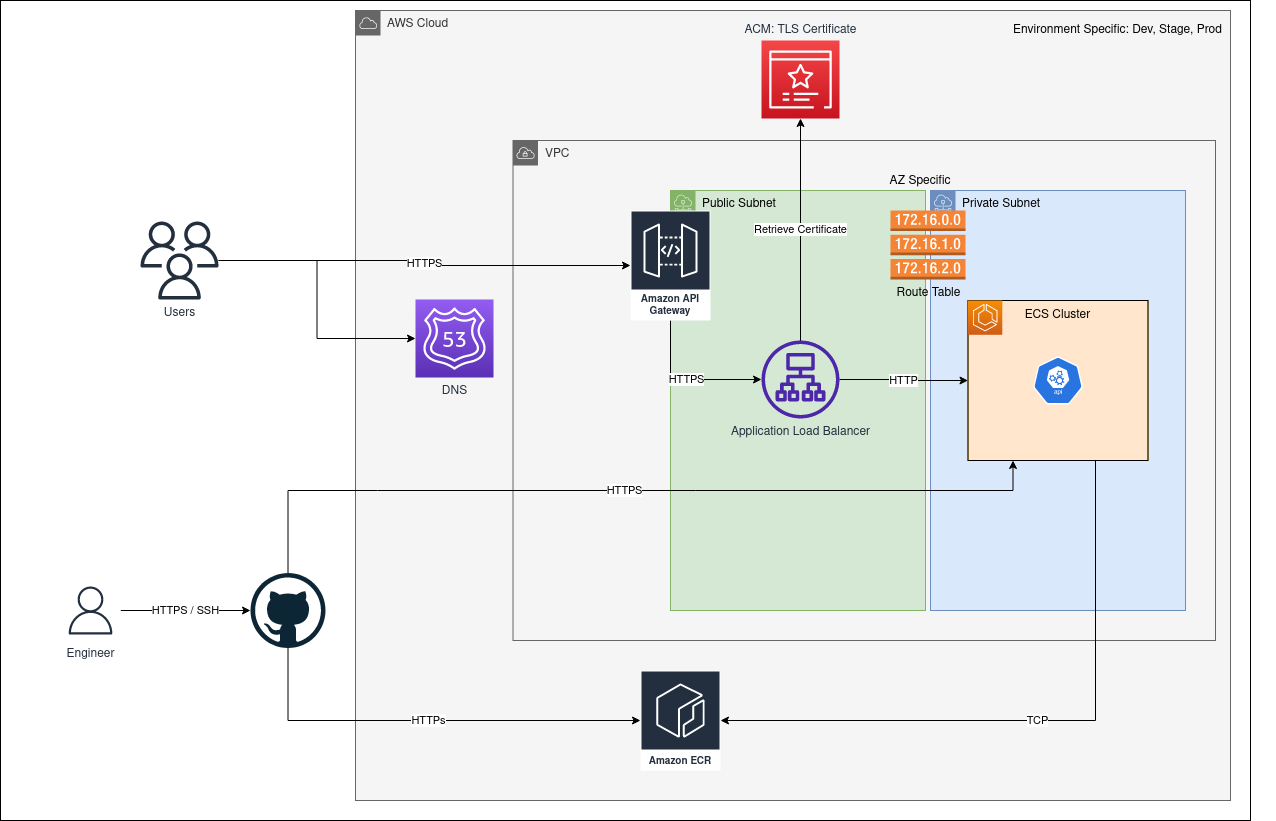

The diagram above was exported from draw.io. Its source (the exported page's mxGraphModel, read from the mxfile embedded in the PNG):
<mxGraphModel dx="3405" dy="1292" grid="1" gridSize="10" guides="1" tooltips="1" connect="1" arrows="1" fold="1" page="1" pageScale="1" pageWidth="1100" pageHeight="850" math="0" shadow="0">
  <root>
    <mxCell id="0" />
    <mxCell id="1" parent="0" />
    <mxCell id="Hx5qVCFtSvl007i360o_-67" value="" style="rounded=0;whiteSpace=wrap;html=1;" vertex="1" parent="1">
      <mxGeometry x="-160" y="20" width="1250" height="820" as="geometry" />
    </mxCell>
    <mxCell id="Hx5qVCFtSvl007i360o_-33" value="" style="group" vertex="1" connectable="0" parent="1">
      <mxGeometry x="195" y="30" width="920" height="790" as="geometry" />
    </mxCell>
    <mxCell id="Hx5qVCFtSvl007i360o_-14" value="AWS Cloud" style="sketch=0;outlineConnect=0;html=1;whiteSpace=wrap;fontSize=12;fontStyle=0;shape=mxgraph.aws4.group;grIcon=mxgraph.aws4.group_aws_cloud;strokeColor=#666666;fillColor=#f5f5f5;verticalAlign=top;align=left;spacingLeft=30;fontColor=#333333;dashed=0;" vertex="1" parent="Hx5qVCFtSvl007i360o_-33">
      <mxGeometry width="874.9999999999999" height="790" as="geometry" />
    </mxCell>
    <mxCell id="Hx5qVCFtSvl007i360o_-15" value="VPC" style="sketch=0;outlineConnect=0;html=1;whiteSpace=wrap;fontSize=12;fontStyle=0;shape=mxgraph.aws4.group;grIcon=mxgraph.aws4.group_vpc;strokeColor=#666666;fillColor=#f5f5f5;verticalAlign=top;align=left;spacingLeft=30;fontColor=#333333;dashed=0;" vertex="1" parent="Hx5qVCFtSvl007i360o_-33">
      <mxGeometry x="157.5" y="130" width="702.5" height="500" as="geometry" />
    </mxCell>
    <mxCell id="Hx5qVCFtSvl007i360o_-47" value="Amazon ECR" style="sketch=0;outlineConnect=0;fontColor=#232F3E;gradientColor=none;strokeColor=#ffffff;fillColor=#232F3E;dashed=0;verticalLabelPosition=middle;verticalAlign=bottom;align=center;html=1;whiteSpace=wrap;fontSize=10;fontStyle=1;spacing=3;shape=mxgraph.aws4.productIcon;prIcon=mxgraph.aws4.ecr;" vertex="1" parent="Hx5qVCFtSvl007i360o_-33">
      <mxGeometry x="285" y="660" width="80" height="100" as="geometry" />
    </mxCell>
    <mxCell id="Hx5qVCFtSvl007i360o_-64" value="Public Subnet" style="sketch=0;outlineConnect=0;html=1;whiteSpace=wrap;fontSize=12;fontStyle=0;shape=mxgraph.aws4.group;grIcon=mxgraph.aws4.group_subnet;strokeColor=#82b366;fillColor=#d5e8d4;verticalAlign=top;align=left;spacingLeft=30;dashed=0;" vertex="1" parent="Hx5qVCFtSvl007i360o_-33">
      <mxGeometry x="315" y="180" width="255" height="420" as="geometry" />
    </mxCell>
    <mxCell id="Hx5qVCFtSvl007i360o_-65" value="Private Subnet" style="sketch=0;outlineConnect=0;html=1;whiteSpace=wrap;fontSize=12;fontStyle=0;shape=mxgraph.aws4.group;grIcon=mxgraph.aws4.group_subnet;strokeColor=#6c8ebf;fillColor=#dae8fc;verticalAlign=top;align=left;spacingLeft=30;dashed=0;" vertex="1" parent="Hx5qVCFtSvl007i360o_-33">
      <mxGeometry x="575" y="180" width="255" height="420" as="geometry" />
    </mxCell>
    <mxCell id="Hx5qVCFtSvl007i360o_-49" value="TCP" style="edgeStyle=orthogonalEdgeStyle;rounded=0;orthogonalLoop=1;jettySize=auto;html=1;startArrow=none;startFill=0;endArrow=classic;endFill=1;" edge="1" parent="Hx5qVCFtSvl007i360o_-33" source="Hx5qVCFtSvl007i360o_-39" target="Hx5qVCFtSvl007i360o_-47">
      <mxGeometry relative="1" as="geometry">
        <Array as="points">
          <mxPoint x="740" y="710" />
        </Array>
      </mxGeometry>
    </mxCell>
    <mxCell id="Hx5qVCFtSvl007i360o_-41" value="ECS Cluster" style="group;fillColor=#ffe6cc;strokeColor=#d79b00;" vertex="1" connectable="0" parent="Hx5qVCFtSvl007i360o_-33">
      <mxGeometry x="612.5" y="290" width="180" height="160" as="geometry" />
    </mxCell>
    <mxCell id="Hx5qVCFtSvl007i360o_-39" value="" style="rounded=0;whiteSpace=wrap;html=1;fillColor=none;" vertex="1" parent="Hx5qVCFtSvl007i360o_-41">
      <mxGeometry width="180" height="160" as="geometry" />
    </mxCell>
    <mxCell id="Hx5qVCFtSvl007i360o_-36" value="" style="sketch=0;points=[[0,0,0],[0.25,0,0],[0.5,0,0],[0.75,0,0],[1,0,0],[0,1,0],[0.25,1,0],[0.5,1,0],[0.75,1,0],[1,1,0],[0,0.25,0],[0,0.5,0],[0,0.75,0],[1,0.25,0],[1,0.5,0],[1,0.75,0]];outlineConnect=0;fontColor=#232F3E;gradientColor=#F78E04;gradientDirection=north;fillColor=#D05C17;strokeColor=#ffffff;dashed=0;verticalLabelPosition=bottom;verticalAlign=top;align=center;html=1;fontSize=12;fontStyle=0;aspect=fixed;shape=mxgraph.aws4.resourceIcon;resIcon=mxgraph.aws4.ecs;" vertex="1" parent="Hx5qVCFtSvl007i360o_-41">
      <mxGeometry width="34.285714285714285" height="34.285714285714285" as="geometry" />
    </mxCell>
    <mxCell id="Hx5qVCFtSvl007i360o_-66" value="" style="sketch=0;html=1;dashed=0;whitespace=wrap;fillColor=#2875E2;strokeColor=#ffffff;points=[[0.005,0.63,0],[0.1,0.2,0],[0.9,0.2,0],[0.5,0,0],[0.995,0.63,0],[0.72,0.99,0],[0.5,1,0],[0.28,0.99,0]];shape=mxgraph.kubernetes.icon;prIcon=api" vertex="1" parent="Hx5qVCFtSvl007i360o_-33">
      <mxGeometry x="677.5" y="346" width="50" height="48" as="geometry" />
    </mxCell>
    <mxCell id="Hx5qVCFtSvl007i360o_-68" value="Environment Specific: Dev, Stage, Prod" style="text;html=1;strokeColor=none;fillColor=none;align=center;verticalAlign=middle;whiteSpace=wrap;rounded=0;" vertex="1" parent="Hx5qVCFtSvl007i360o_-33">
      <mxGeometry x="650" width="225" height="40" as="geometry" />
    </mxCell>
    <mxCell id="Hx5qVCFtSvl007i360o_-70" value="AZ Specific" style="text;html=1;strokeColor=none;fillColor=none;align=center;verticalAlign=middle;whiteSpace=wrap;rounded=0;" vertex="1" parent="Hx5qVCFtSvl007i360o_-33">
      <mxGeometry x="505" y="161" width="120" height="19" as="geometry" />
    </mxCell>
    <mxCell id="Hx5qVCFtSvl007i360o_-38" value="HTTPS" style="edgeStyle=orthogonalEdgeStyle;rounded=0;orthogonalLoop=1;jettySize=auto;html=1;startArrow=none;startFill=0;endArrow=classic;endFill=1;" edge="1" parent="1" source="Hx5qVCFtSvl007i360o_-25" target="Hx5qVCFtSvl007i360o_-35">
      <mxGeometry relative="1" as="geometry">
        <Array as="points">
          <mxPoint x="510" y="399" />
        </Array>
      </mxGeometry>
    </mxCell>
    <mxCell id="Hx5qVCFtSvl007i360o_-25" value="Amazon API Gateway" style="sketch=0;outlineConnect=0;fontColor=#232F3E;gradientColor=none;strokeColor=#ffffff;fillColor=#232F3E;dashed=0;verticalLabelPosition=middle;verticalAlign=bottom;align=center;html=1;whiteSpace=wrap;fontSize=10;fontStyle=1;spacing=3;shape=mxgraph.aws4.productIcon;prIcon=mxgraph.aws4.api_gateway;" vertex="1" parent="1">
      <mxGeometry x="470" y="230" width="80" height="110" as="geometry" />
    </mxCell>
    <mxCell id="Hx5qVCFtSvl007i360o_-27" value="ACM: TLS Certificate" style="sketch=0;points=[[0,0,0],[0.25,0,0],[0.5,0,0],[0.75,0,0],[1,0,0],[0,1,0],[0.25,1,0],[0.5,1,0],[0.75,1,0],[1,1,0],[0,0.25,0],[0,0.5,0],[0,0.75,0],[1,0.25,0],[1,0.5,0],[1,0.75,0]];outlineConnect=0;fontColor=#232F3E;gradientColor=#F54749;gradientDirection=north;fillColor=#C7131F;strokeColor=#ffffff;dashed=0;verticalLabelPosition=top;verticalAlign=bottom;align=center;html=1;fontSize=12;fontStyle=0;aspect=fixed;shape=mxgraph.aws4.resourceIcon;resIcon=mxgraph.aws4.certificate_manager_3;labelPosition=center;" vertex="1" parent="1">
      <mxGeometry x="601" y="60" width="78" height="78" as="geometry" />
    </mxCell>
    <mxCell id="Hx5qVCFtSvl007i360o_-28" value="Retrieve Certificate" style="edgeStyle=orthogonalEdgeStyle;rounded=0;orthogonalLoop=1;jettySize=auto;html=1;startArrow=none;startFill=0;endArrow=classic;endFill=1;" edge="1" parent="1" target="Hx5qVCFtSvl007i360o_-27">
      <mxGeometry relative="1" as="geometry">
        <mxPoint x="640" y="361.0008863434921" as="sourcePoint" />
      </mxGeometry>
    </mxCell>
    <mxCell id="Hx5qVCFtSvl007i360o_-32" value="Route Table" style="outlineConnect=0;dashed=0;verticalLabelPosition=bottom;verticalAlign=top;align=center;html=1;shape=mxgraph.aws3.route_table;fillColor=#F58536;gradientColor=none;" vertex="1" parent="1">
      <mxGeometry x="730" y="230" width="75" height="69" as="geometry" />
    </mxCell>
    <mxCell id="Hx5qVCFtSvl007i360o_-42" value="HTTP" style="edgeStyle=orthogonalEdgeStyle;rounded=0;orthogonalLoop=1;jettySize=auto;html=1;entryX=0;entryY=0.5;entryDx=0;entryDy=0;startArrow=none;startFill=0;endArrow=classic;endFill=1;" edge="1" parent="1" source="Hx5qVCFtSvl007i360o_-35" target="Hx5qVCFtSvl007i360o_-39">
      <mxGeometry relative="1" as="geometry" />
    </mxCell>
    <mxCell id="Hx5qVCFtSvl007i360o_-35" value="Application Load Balancer" style="sketch=0;outlineConnect=0;fontColor=#232F3E;gradientColor=none;fillColor=#4D27AA;strokeColor=none;dashed=0;verticalLabelPosition=bottom;verticalAlign=top;align=center;html=1;fontSize=12;fontStyle=0;aspect=fixed;pointerEvents=1;shape=mxgraph.aws4.application_load_balancer;" vertex="1" parent="1">
      <mxGeometry x="601" y="360" width="78" height="78" as="geometry" />
    </mxCell>
    <mxCell id="Hx5qVCFtSvl007i360o_-51" value="HTTPs" style="edgeStyle=orthogonalEdgeStyle;rounded=0;orthogonalLoop=1;jettySize=auto;html=1;startArrow=none;startFill=0;endArrow=classic;endFill=1;" edge="1" parent="1" source="Hx5qVCFtSvl007i360o_-50" target="Hx5qVCFtSvl007i360o_-47">
      <mxGeometry relative="1" as="geometry">
        <Array as="points">
          <mxPoint x="127" y="740" />
        </Array>
      </mxGeometry>
    </mxCell>
    <mxCell id="Hx5qVCFtSvl007i360o_-57" value="HTTPS" style="edgeStyle=orthogonalEdgeStyle;rounded=0;orthogonalLoop=1;jettySize=auto;html=1;entryX=0.25;entryY=1;entryDx=0;entryDy=0;startArrow=none;startFill=0;endArrow=classic;endFill=1;" edge="1" parent="1" source="Hx5qVCFtSvl007i360o_-50" target="Hx5qVCFtSvl007i360o_-39">
      <mxGeometry relative="1" as="geometry">
        <Array as="points">
          <mxPoint x="217" y="510" />
          <mxPoint x="883" y="510" />
        </Array>
      </mxGeometry>
    </mxCell>
    <mxCell id="Hx5qVCFtSvl007i360o_-50" value="" style="dashed=0;outlineConnect=0;html=1;align=center;labelPosition=center;verticalLabelPosition=bottom;verticalAlign=top;shape=mxgraph.weblogos.github;fillColor=none;" vertex="1" parent="1">
      <mxGeometry x="90" y="592.5" width="75" height="75" as="geometry" />
    </mxCell>
    <mxCell id="Hx5qVCFtSvl007i360o_-52" value="DNS" style="sketch=0;points=[[0,0,0],[0.25,0,0],[0.5,0,0],[0.75,0,0],[1,0,0],[0,1,0],[0.25,1,0],[0.5,1,0],[0.75,1,0],[1,1,0],[0,0.25,0],[0,0.5,0],[0,0.75,0],[1,0.25,0],[1,0.5,0],[1,0.75,0]];outlineConnect=0;fontColor=#232F3E;gradientColor=#945DF2;gradientDirection=north;fillColor=#5A30B5;strokeColor=#ffffff;dashed=0;verticalLabelPosition=bottom;verticalAlign=top;align=center;html=1;fontSize=12;fontStyle=0;aspect=fixed;shape=mxgraph.aws4.resourceIcon;resIcon=mxgraph.aws4.route_53;" vertex="1" parent="1">
      <mxGeometry x="255" y="319" width="78" height="78" as="geometry" />
    </mxCell>
    <mxCell id="Hx5qVCFtSvl007i360o_-54" style="edgeStyle=orthogonalEdgeStyle;rounded=0;orthogonalLoop=1;jettySize=auto;html=1;startArrow=none;startFill=0;endArrow=classic;endFill=1;" edge="1" parent="1" source="Hx5qVCFtSvl007i360o_-53" target="Hx5qVCFtSvl007i360o_-52">
      <mxGeometry relative="1" as="geometry" />
    </mxCell>
    <mxCell id="Hx5qVCFtSvl007i360o_-55" value="HTTPS" style="edgeStyle=orthogonalEdgeStyle;rounded=0;orthogonalLoop=1;jettySize=auto;html=1;startArrow=none;startFill=0;endArrow=classic;endFill=1;" edge="1" parent="1" source="Hx5qVCFtSvl007i360o_-53" target="Hx5qVCFtSvl007i360o_-25">
      <mxGeometry relative="1" as="geometry" />
    </mxCell>
    <mxCell id="Hx5qVCFtSvl007i360o_-53" value="Users" style="sketch=0;outlineConnect=0;fontColor=#232F3E;gradientColor=none;fillColor=#232F3D;strokeColor=none;dashed=0;verticalLabelPosition=bottom;verticalAlign=top;align=center;html=1;fontSize=12;fontStyle=0;aspect=fixed;pointerEvents=1;shape=mxgraph.aws4.users;" vertex="1" parent="1">
      <mxGeometry x="-20" y="241" width="78" height="78" as="geometry" />
    </mxCell>
    <mxCell id="Hx5qVCFtSvl007i360o_-61" value="HTTPS / SSH" style="edgeStyle=orthogonalEdgeStyle;rounded=0;orthogonalLoop=1;jettySize=auto;html=1;startArrow=none;startFill=0;endArrow=classic;endFill=1;" edge="1" parent="1" source="Hx5qVCFtSvl007i360o_-58" target="Hx5qVCFtSvl007i360o_-50">
      <mxGeometry relative="1" as="geometry">
        <Array as="points">
          <mxPoint x="132" y="630" />
        </Array>
      </mxGeometry>
    </mxCell>
    <mxCell id="Hx5qVCFtSvl007i360o_-58" value="Engineer" style="sketch=0;outlineConnect=0;fontColor=#232F3E;gradientColor=none;strokeColor=#232F3E;fillColor=#ffffff;dashed=0;verticalLabelPosition=bottom;verticalAlign=top;align=center;html=1;fontSize=12;fontStyle=0;aspect=fixed;shape=mxgraph.aws4.resourceIcon;resIcon=mxgraph.aws4.user;" vertex="1" parent="1">
      <mxGeometry x="-100" y="600" width="60" height="60" as="geometry" />
    </mxCell>
  </root>
</mxGraphModel>